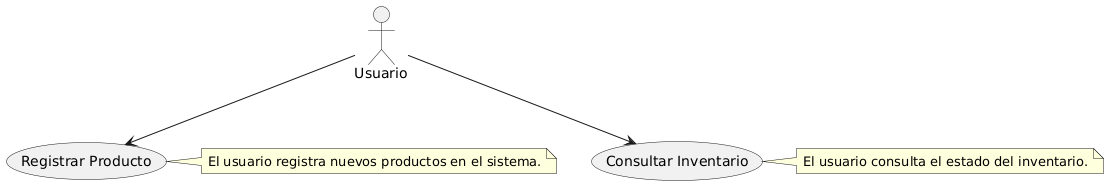

The diagram above was rendered by PlantUML. Its source (embedded in the PNG):
@startuml
actor Usuario
Usuario --> (Registrar Producto)
Usuario --> (Consultar Inventario)
note right of (Registrar Producto)
  El usuario registra nuevos productos en el sistema.
end note
note right of (Consultar Inventario)
  El usuario consulta el estado del inventario.
end note
@enduml